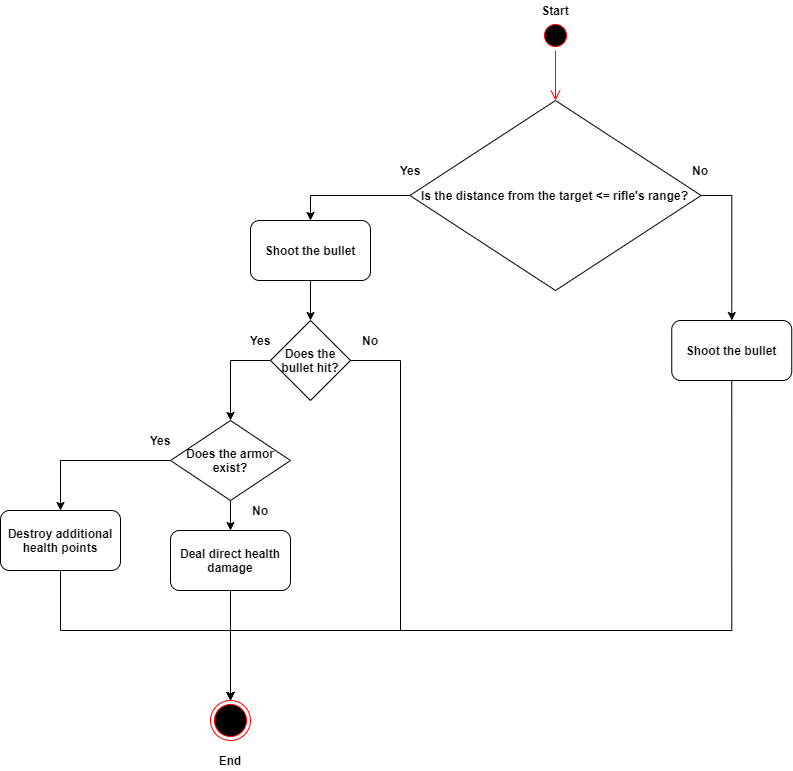

The diagram above was exported from draw.io. Its source (the exported page's mxGraphModel, read from the mxfile embedded in the PNG):
<mxGraphModel dx="2249" dy="737" grid="1" gridSize="10" guides="1" tooltips="1" connect="1" arrows="1" fold="1" page="1" pageScale="1" pageWidth="827" pageHeight="1169" math="0" shadow="0">
  <root>
    <mxCell id="0" />
    <mxCell id="1" parent="0" />
    <mxCell id="3BLSuyWGECnkfnLaL6aU-1" value="" style="ellipse;html=1;shape=startState;fillColor=#000000;strokeColor=#ff0000;fontStyle=1" parent="1" vertex="1">
      <mxGeometry x="390" y="120" width="30" height="30" as="geometry" />
    </mxCell>
    <mxCell id="3BLSuyWGECnkfnLaL6aU-2" value="" style="edgeStyle=orthogonalEdgeStyle;html=1;verticalAlign=bottom;endArrow=open;endSize=8;strokeColor=#ff0000;fontStyle=1;entryX=0.5;entryY=0;entryDx=0;entryDy=0;" parent="1" source="3BLSuyWGECnkfnLaL6aU-1" edge="1" target="3BLSuyWGECnkfnLaL6aU-3">
      <mxGeometry relative="1" as="geometry">
        <mxPoint x="405" y="210" as="targetPoint" />
      </mxGeometry>
    </mxCell>
    <mxCell id="3BLSuyWGECnkfnLaL6aU-12" style="edgeStyle=orthogonalEdgeStyle;rounded=0;orthogonalLoop=1;jettySize=auto;html=1;exitX=0;exitY=0.5;exitDx=0;exitDy=0;entryX=0.5;entryY=0;entryDx=0;entryDy=0;fontStyle=1" parent="1" source="3BLSuyWGECnkfnLaL6aU-3" target="3BLSuyWGECnkfnLaL6aU-5" edge="1">
      <mxGeometry relative="1" as="geometry" />
    </mxCell>
    <mxCell id="3BLSuyWGECnkfnLaL6aU-26" style="edgeStyle=orthogonalEdgeStyle;rounded=0;orthogonalLoop=1;jettySize=auto;html=1;exitX=1;exitY=0.5;exitDx=0;exitDy=0;fontStyle=1" parent="1" source="3BLSuyWGECnkfnLaL6aU-3" target="3BLSuyWGECnkfnLaL6aU-25" edge="1">
      <mxGeometry relative="1" as="geometry" />
    </mxCell>
    <mxCell id="3BLSuyWGECnkfnLaL6aU-3" value="Is the distance from the target &amp;lt;= rifle's range?" style="rhombus;whiteSpace=wrap;html=1;fontStyle=1" parent="1" vertex="1">
      <mxGeometry x="259.37" y="200" width="291.25" height="190" as="geometry" />
    </mxCell>
    <mxCell id="3BLSuyWGECnkfnLaL6aU-13" style="edgeStyle=orthogonalEdgeStyle;rounded=0;orthogonalLoop=1;jettySize=auto;html=1;exitX=0.5;exitY=1;exitDx=0;exitDy=0;entryX=0.5;entryY=0;entryDx=0;entryDy=0;fontStyle=1" parent="1" source="3BLSuyWGECnkfnLaL6aU-5" target="3BLSuyWGECnkfnLaL6aU-7" edge="1">
      <mxGeometry relative="1" as="geometry" />
    </mxCell>
    <mxCell id="3BLSuyWGECnkfnLaL6aU-5" value="Shoot the bullet" style="rounded=1;whiteSpace=wrap;html=1;fontStyle=1" parent="1" vertex="1">
      <mxGeometry x="100" y="320" width="120" height="60" as="geometry" />
    </mxCell>
    <mxCell id="3BLSuyWGECnkfnLaL6aU-8" style="edgeStyle=orthogonalEdgeStyle;rounded=0;orthogonalLoop=1;jettySize=auto;html=1;exitX=0;exitY=0.5;exitDx=0;exitDy=0;fontStyle=1" parent="1" source="3BLSuyWGECnkfnLaL6aU-7" edge="1">
      <mxGeometry relative="1" as="geometry">
        <mxPoint x="80" y="520" as="targetPoint" />
      </mxGeometry>
    </mxCell>
    <mxCell id="3BLSuyWGECnkfnLaL6aU-9" style="edgeStyle=orthogonalEdgeStyle;rounded=0;orthogonalLoop=1;jettySize=auto;html=1;exitX=1;exitY=0.5;exitDx=0;exitDy=0;fontStyle=1" parent="1" source="3BLSuyWGECnkfnLaL6aU-7" edge="1">
      <mxGeometry relative="1" as="geometry">
        <mxPoint x="80" y="800" as="targetPoint" />
        <Array as="points">
          <mxPoint x="250" y="460" />
          <mxPoint x="250" y="730" />
          <mxPoint x="80" y="730" />
        </Array>
      </mxGeometry>
    </mxCell>
    <mxCell id="3BLSuyWGECnkfnLaL6aU-7" value="Does the bullet hit?" style="rhombus;whiteSpace=wrap;html=1;fontStyle=1" parent="1" vertex="1">
      <mxGeometry x="120" y="420" width="80" height="80" as="geometry" />
    </mxCell>
    <mxCell id="3BLSuyWGECnkfnLaL6aU-15" style="edgeStyle=orthogonalEdgeStyle;rounded=0;orthogonalLoop=1;jettySize=auto;html=1;exitX=0;exitY=0.5;exitDx=0;exitDy=0;fontStyle=1" parent="1" source="3BLSuyWGECnkfnLaL6aU-11" edge="1">
      <mxGeometry relative="1" as="geometry">
        <mxPoint x="-90" y="610" as="targetPoint" />
      </mxGeometry>
    </mxCell>
    <mxCell id="3BLSuyWGECnkfnLaL6aU-17" style="edgeStyle=orthogonalEdgeStyle;rounded=0;orthogonalLoop=1;jettySize=auto;html=1;exitX=0.5;exitY=1;exitDx=0;exitDy=0;fontStyle=1" parent="1" source="3BLSuyWGECnkfnLaL6aU-11" edge="1">
      <mxGeometry relative="1" as="geometry">
        <mxPoint x="80" y="630" as="targetPoint" />
      </mxGeometry>
    </mxCell>
    <mxCell id="3BLSuyWGECnkfnLaL6aU-11" value="Does the armor exist?" style="rhombus;whiteSpace=wrap;html=1;fontStyle=1" parent="1" vertex="1">
      <mxGeometry x="20" y="520" width="120" height="80" as="geometry" />
    </mxCell>
    <mxCell id="3BLSuyWGECnkfnLaL6aU-21" style="edgeStyle=orthogonalEdgeStyle;rounded=0;orthogonalLoop=1;jettySize=auto;html=1;exitX=0.5;exitY=1;exitDx=0;exitDy=0;fontStyle=1" parent="1" source="3BLSuyWGECnkfnLaL6aU-16" edge="1">
      <mxGeometry relative="1" as="geometry">
        <mxPoint x="80" y="800" as="targetPoint" />
        <Array as="points">
          <mxPoint x="-90" y="730" />
          <mxPoint x="80" y="730" />
        </Array>
      </mxGeometry>
    </mxCell>
    <mxCell id="3BLSuyWGECnkfnLaL6aU-16" value="Destroy additional health points" style="rounded=1;whiteSpace=wrap;html=1;fontStyle=1" parent="1" vertex="1">
      <mxGeometry x="-150" y="610" width="120" height="60" as="geometry" />
    </mxCell>
    <mxCell id="3BLSuyWGECnkfnLaL6aU-22" style="edgeStyle=orthogonalEdgeStyle;rounded=0;orthogonalLoop=1;jettySize=auto;html=1;exitX=0.5;exitY=1;exitDx=0;exitDy=0;fontStyle=1" parent="1" source="3BLSuyWGECnkfnLaL6aU-18" edge="1">
      <mxGeometry relative="1" as="geometry">
        <mxPoint x="80" y="800" as="targetPoint" />
      </mxGeometry>
    </mxCell>
    <mxCell id="3BLSuyWGECnkfnLaL6aU-18" value="Deal direct health damage" style="rounded=1;whiteSpace=wrap;html=1;fontStyle=1" parent="1" vertex="1">
      <mxGeometry x="20" y="630" width="120" height="60" as="geometry" />
    </mxCell>
    <mxCell id="3BLSuyWGECnkfnLaL6aU-19" value="Yes" style="text;html=1;strokeColor=none;fillColor=none;align=center;verticalAlign=middle;whiteSpace=wrap;rounded=0;fontStyle=1" parent="1" vertex="1">
      <mxGeometry x="-10" y="530" width="40" height="20" as="geometry" />
    </mxCell>
    <mxCell id="3BLSuyWGECnkfnLaL6aU-20" value="No" style="text;html=1;strokeColor=none;fillColor=none;align=center;verticalAlign=middle;whiteSpace=wrap;rounded=0;fontStyle=1" parent="1" vertex="1">
      <mxGeometry x="90" y="600" width="40" height="20" as="geometry" />
    </mxCell>
    <mxCell id="3BLSuyWGECnkfnLaL6aU-23" value="No" style="text;html=1;strokeColor=none;fillColor=none;align=center;verticalAlign=middle;whiteSpace=wrap;rounded=0;fontStyle=1" parent="1" vertex="1">
      <mxGeometry x="200" y="430" width="40" height="20" as="geometry" />
    </mxCell>
    <mxCell id="3BLSuyWGECnkfnLaL6aU-24" value="Yes" style="text;html=1;strokeColor=none;fillColor=none;align=center;verticalAlign=middle;whiteSpace=wrap;rounded=0;fontStyle=1" parent="1" vertex="1">
      <mxGeometry x="90" y="430" width="40" height="20" as="geometry" />
    </mxCell>
    <mxCell id="3BLSuyWGECnkfnLaL6aU-27" style="edgeStyle=orthogonalEdgeStyle;rounded=0;orthogonalLoop=1;jettySize=auto;html=1;exitX=0.5;exitY=1;exitDx=0;exitDy=0;fontStyle=1" parent="1" source="3BLSuyWGECnkfnLaL6aU-25" edge="1">
      <mxGeometry relative="1" as="geometry">
        <mxPoint x="80" y="800" as="targetPoint" />
        <Array as="points">
          <mxPoint x="581" y="730" />
          <mxPoint x="80" y="730" />
        </Array>
      </mxGeometry>
    </mxCell>
    <mxCell id="3BLSuyWGECnkfnLaL6aU-25" value="Shoot the bullet" style="rounded=1;whiteSpace=wrap;html=1;fontStyle=1" parent="1" vertex="1">
      <mxGeometry x="521.25" y="420" width="120" height="60" as="geometry" />
    </mxCell>
    <mxCell id="3BLSuyWGECnkfnLaL6aU-28" value="" style="ellipse;html=1;shape=endState;fillColor=#000000;strokeColor=#ff0000;fontStyle=1" parent="1" vertex="1">
      <mxGeometry x="60" y="800" width="40" height="40" as="geometry" />
    </mxCell>
    <mxCell id="3BLSuyWGECnkfnLaL6aU-29" value="End" style="text;html=1;strokeColor=none;fillColor=none;align=center;verticalAlign=middle;whiteSpace=wrap;rounded=0;fontStyle=1" parent="1" vertex="1">
      <mxGeometry x="60" y="850" width="40" height="20" as="geometry" />
    </mxCell>
    <mxCell id="3BLSuyWGECnkfnLaL6aU-30" value="Start" style="text;html=1;strokeColor=none;fillColor=none;align=center;verticalAlign=middle;whiteSpace=wrap;rounded=0;fontStyle=1" parent="1" vertex="1">
      <mxGeometry x="385" y="100" width="40" height="20" as="geometry" />
    </mxCell>
    <mxCell id="3BLSuyWGECnkfnLaL6aU-32" value="&lt;b&gt;Yes&lt;/b&gt;" style="text;html=1;strokeColor=none;fillColor=none;align=center;verticalAlign=middle;whiteSpace=wrap;rounded=0;" parent="1" vertex="1">
      <mxGeometry x="240" y="260" width="40" height="20" as="geometry" />
    </mxCell>
    <mxCell id="3BLSuyWGECnkfnLaL6aU-33" value="&lt;b&gt;No&lt;/b&gt;" style="text;html=1;strokeColor=none;fillColor=none;align=center;verticalAlign=middle;whiteSpace=wrap;rounded=0;" parent="1" vertex="1">
      <mxGeometry x="530" y="260" width="40" height="20" as="geometry" />
    </mxCell>
  </root>
</mxGraphModel>